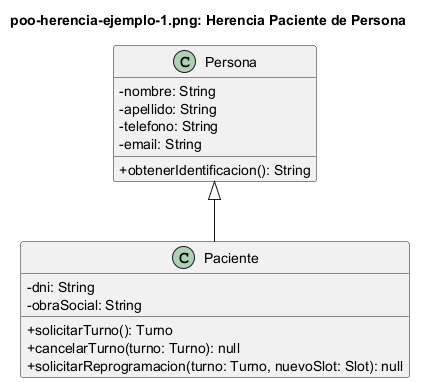

The diagram above was rendered by PlantUML. Its source (embedded in the PNG):
@startuml "poo-herencia-ejemplo-1.png"
skinparam classAttributeIconSize 0
title "poo-herencia-ejemplo-1.png: Herencia Paciente de Persona"

class Persona {
    - nombre: String
    - apellido: String
    - telefono: String
    - email: String
    + obtenerIdentificacion(): String
}

class Paciente {
    - dni: String
    - obraSocial: String
    + solicitarTurno(): Turno
    + cancelarTurno(turno: Turno): null
    + solicitarReprogramacion(turno: Turno, nuevoSlot: Slot): null
}

Persona <|-- Paciente
@enduml